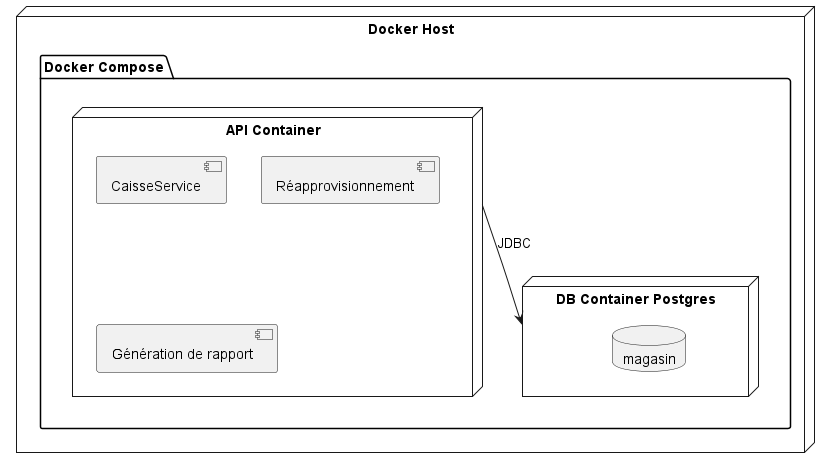

The diagram above was rendered by PlantUML. Its source (embedded in the PNG):
@startuml

node "Docker Host" as Host {
  folder "Docker Compose" {
    node "API Container" as API {
     
    component "CaisseService"
    component "Réapprovisionnement"
    component "Génération de rapport"
    
    }
    node "DB Container Postgres" as DB {
      database "magasin"
    }
  }
}

API --> DB : JDBC

@enduml